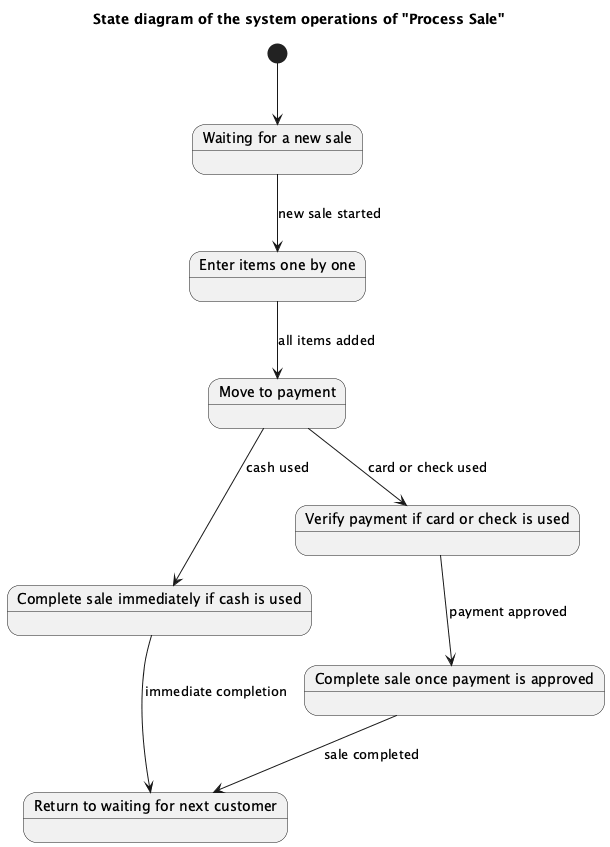

The diagram above was rendered by PlantUML. Its source (embedded in the PNG):
@startuml
title State diagram of the system operations of "Process Sale"

[*] --> WaitingForSale

state "Waiting for a new sale" as WaitingForSale
state "Enter items one by one" as EnterItems
state "Move to payment" as MoveToPayment
state "Complete sale immediately if cash is used" as CompleteSaleCash
state "Verify payment if card or check is used" as VerifyPayment
state "Complete sale once payment is approved" as CompleteSaleApproved
state "Return to waiting for next customer" as ReturnToWaiting

WaitingForSale --> EnterItems : new sale started
EnterItems --> MoveToPayment : all items added
MoveToPayment --> CompleteSaleCash : cash used
CompleteSaleCash --> ReturnToWaiting : immediate completion
MoveToPayment --> VerifyPayment : card or check used
VerifyPayment --> CompleteSaleApproved : payment approved
CompleteSaleApproved --> ReturnToWaiting : sale completed

@enduml